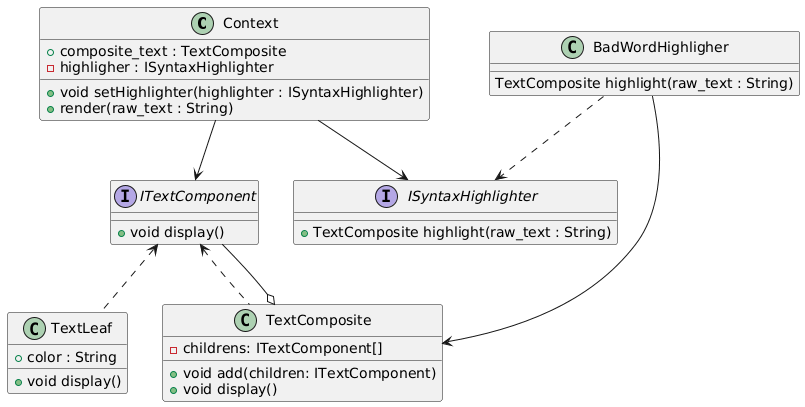

The diagram above was rendered by PlantUML. Its source (embedded in the PNG):
@startuml
class Context {
    +composite_text : TextComposite
    -highligher : ISyntaxHighlighter
    +void setHighlighter(highlighter : ISyntaxHighlighter)
    +render(raw_text : String)
}



interface ISyntaxHighlighter {
    +TextComposite highlight(raw_text : String)
}
class BadWordHighligher {
    TextComposite highlight(raw_text : String)
}
BadWordHighligher ..> ISyntaxHighlighter
Context --> ISyntaxHighlighter


interface ITextComponent{
    +void display()
}
class TextLeaf{
    +color : String
    +void display()
}
class TextComposite{
    -childrens: ITextComponent[]
    +void add(children: ITextComponent)
    +void display()
}
ITextComponent<..TextLeaf
ITextComponent<..TextComposite
TextComposite o-- ITextComponent

BadWordHighligher --> TextComposite
Context --> ITextComponent
@enduml